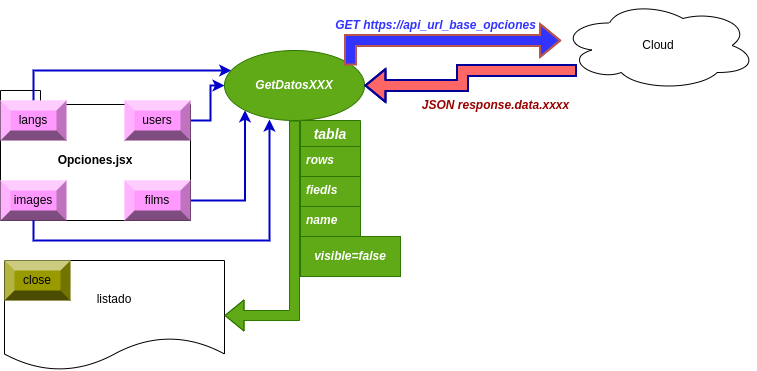

The diagram above was exported from draw.io. Its source (the exported page's mxGraphModel, read from the mxfile embedded in the PNG):
<mxGraphModel dx="1364" dy="2012" grid="1" gridSize="10" guides="1" tooltips="1" connect="1" arrows="1" fold="1" page="1" pageScale="1" pageWidth="827" pageHeight="1169" math="0" shadow="0">
  <root>
    <mxCell id="0" />
    <mxCell id="1" parent="0" />
    <mxCell id="SBMLxHkrfZTI3e2XUqOY-1" value="Opciones.jsx" style="shape=folder;fontStyle=1;spacingTop=10;tabWidth=40;tabHeight=14;tabPosition=left;html=1;whiteSpace=wrap;" parent="1" vertex="1">
      <mxGeometry x="120" y="50" width="190" height="130" as="geometry" />
    </mxCell>
    <mxCell id="SBMLxHkrfZTI3e2XUqOY-4" value="listado" style="shape=document;whiteSpace=wrap;html=1;boundedLbl=1;" parent="1" vertex="1">
      <mxGeometry x="124" y="220" width="220" height="110" as="geometry" />
    </mxCell>
    <mxCell id="SBMLxHkrfZTI3e2XUqOY-32" value="close" style="labelPosition=center;verticalLabelPosition=middle;align=center;html=1;shape=mxgraph.basic.shaded_button;dx=10;fillColor=#999900;strokeColor=none;whiteSpace=wrap;" parent="1" vertex="1">
      <mxGeometry x="124" y="220" width="66" height="40" as="geometry" />
    </mxCell>
    <mxCell id="SBMLxHkrfZTI3e2XUqOY-36" value="images" style="labelPosition=center;verticalLabelPosition=middle;align=center;html=1;shape=mxgraph.basic.shaded_button;dx=10;fillColor=#FF99FF;strokeColor=none;whiteSpace=wrap;" parent="1" vertex="1">
      <mxGeometry x="120" y="140" width="66" height="40" as="geometry" />
    </mxCell>
    <mxCell id="vafMpFXmc-ywgR7l3nY4-3" style="edgeStyle=orthogonalEdgeStyle;rounded=0;orthogonalLoop=1;jettySize=auto;html=1;strokeWidth=2;strokeColor=#0000CC;" edge="1" parent="1" source="SBMLxHkrfZTI3e2XUqOY-37" target="vafMpFXmc-ywgR7l3nY4-2">
      <mxGeometry relative="1" as="geometry">
        <Array as="points">
          <mxPoint x="153" y="30" />
        </Array>
      </mxGeometry>
    </mxCell>
    <mxCell id="SBMLxHkrfZTI3e2XUqOY-37" value="langs" style="labelPosition=center;verticalLabelPosition=middle;align=center;html=1;shape=mxgraph.basic.shaded_button;dx=10;fillColor=#FF99FF;strokeColor=none;whiteSpace=wrap;" parent="1" vertex="1">
      <mxGeometry x="120" y="60" width="66" height="40" as="geometry" />
    </mxCell>
    <mxCell id="vafMpFXmc-ywgR7l3nY4-4" style="edgeStyle=orthogonalEdgeStyle;rounded=0;orthogonalLoop=1;jettySize=auto;html=1;strokeWidth=2;strokeColor=#0000CC;" edge="1" parent="1" source="SBMLxHkrfZTI3e2XUqOY-38" target="vafMpFXmc-ywgR7l3nY4-2">
      <mxGeometry relative="1" as="geometry" />
    </mxCell>
    <mxCell id="SBMLxHkrfZTI3e2XUqOY-38" value="users" style="labelPosition=center;verticalLabelPosition=middle;align=center;html=1;shape=mxgraph.basic.shaded_button;dx=10;fillColor=#FF99FF;strokeColor=none;whiteSpace=wrap;" parent="1" vertex="1">
      <mxGeometry x="244" y="60" width="66" height="40" as="geometry" />
    </mxCell>
    <mxCell id="vafMpFXmc-ywgR7l3nY4-6" style="edgeStyle=orthogonalEdgeStyle;rounded=0;orthogonalLoop=1;jettySize=auto;html=1;entryX=0;entryY=1;entryDx=0;entryDy=0;strokeWidth=2;strokeColor=#0000CC;" edge="1" parent="1" source="SBMLxHkrfZTI3e2XUqOY-39" target="vafMpFXmc-ywgR7l3nY4-2">
      <mxGeometry relative="1" as="geometry" />
    </mxCell>
    <mxCell id="SBMLxHkrfZTI3e2XUqOY-39" value="films" style="labelPosition=center;verticalLabelPosition=middle;align=center;html=1;shape=mxgraph.basic.shaded_button;dx=10;fillColor=#FF99FF;strokeColor=none;whiteSpace=wrap;" parent="1" vertex="1">
      <mxGeometry x="244" y="140" width="66" height="40" as="geometry" />
    </mxCell>
    <mxCell id="vafMpFXmc-ywgR7l3nY4-1" value="Cloud" style="ellipse;shape=cloud;whiteSpace=wrap;html=1;align=center;" vertex="1" parent="1">
      <mxGeometry x="680" y="-40" width="196" height="90" as="geometry" />
    </mxCell>
    <mxCell id="vafMpFXmc-ywgR7l3nY4-12" style="edgeStyle=orthogonalEdgeStyle;rounded=0;orthogonalLoop=1;jettySize=auto;html=1;exitX=0.5;exitY=1;exitDx=0;exitDy=0;entryX=1;entryY=0.5;entryDx=0;entryDy=0;shape=flexArrow;strokeColor=#2D7600;fillColor=#60a917;" edge="1" parent="1" source="vafMpFXmc-ywgR7l3nY4-2" target="SBMLxHkrfZTI3e2XUqOY-4">
      <mxGeometry relative="1" as="geometry" />
    </mxCell>
    <mxCell id="vafMpFXmc-ywgR7l3nY4-2" value="GetDatosXXX" style="ellipse;whiteSpace=wrap;html=1;fontColor=#ffffff;fontStyle=3;fillColor=#60a917;strokeColor=#2D7600;" vertex="1" parent="1">
      <mxGeometry x="344" y="10" width="140" height="70" as="geometry" />
    </mxCell>
    <mxCell id="vafMpFXmc-ywgR7l3nY4-5" style="edgeStyle=orthogonalEdgeStyle;rounded=0;orthogonalLoop=1;jettySize=auto;html=1;entryX=0.321;entryY=0.986;entryDx=0;entryDy=0;entryPerimeter=0;strokeWidth=2;strokeColor=#0000CC;" edge="1" parent="1" source="SBMLxHkrfZTI3e2XUqOY-36" target="vafMpFXmc-ywgR7l3nY4-2">
      <mxGeometry relative="1" as="geometry">
        <Array as="points">
          <mxPoint x="153" y="200" />
          <mxPoint x="389" y="200" />
        </Array>
      </mxGeometry>
    </mxCell>
    <mxCell id="vafMpFXmc-ywgR7l3nY4-7" style="edgeStyle=orthogonalEdgeStyle;rounded=0;orthogonalLoop=1;jettySize=auto;html=1;shape=flexArrow;startArrow=none;fillColor=#3333FF;strokeColor=#b85450;startFill=0;strokeWidth=2;endSize=6;startSize=5;exitX=0.9;exitY=0.214;exitDx=0;exitDy=0;exitPerimeter=0;" edge="1" parent="1" source="vafMpFXmc-ywgR7l3nY4-2" target="vafMpFXmc-ywgR7l3nY4-1">
      <mxGeometry relative="1" as="geometry">
        <mxPoint x="480" y="25" as="sourcePoint" />
        <mxPoint x="719.9960000000001" y="60" as="targetPoint" />
        <Array as="points">
          <mxPoint x="470" />
        </Array>
      </mxGeometry>
    </mxCell>
    <mxCell id="vafMpFXmc-ywgR7l3nY4-8" value="GET https://api_url_base_opciones" style="text;html=1;align=center;verticalAlign=middle;resizable=0;points=[];autosize=1;strokeColor=none;fillColor=none;fontStyle=3;fontColor=#3333FF;" vertex="1" parent="1">
      <mxGeometry x="450" y="-30" width="210" height="30" as="geometry" />
    </mxCell>
    <mxCell id="vafMpFXmc-ywgR7l3nY4-10" style="edgeStyle=orthogonalEdgeStyle;rounded=0;orthogonalLoop=1;jettySize=auto;html=1;shape=flexArrow;startArrow=none;fillColor=#FF6666;strokeColor=#000099;startFill=0;strokeWidth=2;endSize=6;startSize=5;entryX=1;entryY=0.5;entryDx=0;entryDy=0;" edge="1" parent="1" source="vafMpFXmc-ywgR7l3nY4-1" target="vafMpFXmc-ywgR7l3nY4-2">
      <mxGeometry relative="1" as="geometry">
        <mxPoint x="480" y="35" as="sourcePoint" />
        <mxPoint x="691" y="10" as="targetPoint" />
        <Array as="points">
          <mxPoint x="582" y="30" />
          <mxPoint x="582" y="45" />
        </Array>
      </mxGeometry>
    </mxCell>
    <mxCell id="vafMpFXmc-ywgR7l3nY4-11" value="JSON response.data.xxxx" style="text;html=1;align=center;verticalAlign=middle;resizable=0;points=[];autosize=1;strokeColor=none;fillColor=none;fontStyle=3;fontColor=#990000;" vertex="1" parent="1">
      <mxGeometry x="535" y="50" width="160" height="30" as="geometry" />
    </mxCell>
    <mxCell id="vafMpFXmc-ywgR7l3nY4-13" value="tabla" style="swimlane;fontStyle=3;childLayout=stackLayout;horizontal=1;startSize=26;horizontalStack=0;resizeParent=1;resizeParentMax=0;resizeLast=0;collapsible=1;marginBottom=0;align=center;fontSize=14;fontColor=#ffffff;fillColor=#60a917;strokeColor=#2D7600;" vertex="1" parent="1">
      <mxGeometry x="420" y="80" width="60" height="116" as="geometry" />
    </mxCell>
    <mxCell id="vafMpFXmc-ywgR7l3nY4-14" value="rows" style="text;strokeColor=#2D7600;fillColor=#60a917;spacingLeft=4;spacingRight=4;overflow=hidden;rotatable=0;points=[[0,0.5],[1,0.5]];portConstraint=eastwest;fontSize=12;whiteSpace=wrap;html=1;fontColor=#ffffff;fontStyle=3" vertex="1" parent="vafMpFXmc-ywgR7l3nY4-13">
      <mxGeometry y="26" width="60" height="30" as="geometry" />
    </mxCell>
    <mxCell id="vafMpFXmc-ywgR7l3nY4-15" value="fiedls" style="text;strokeColor=#2D7600;fillColor=#60a917;spacingLeft=4;spacingRight=4;overflow=hidden;rotatable=0;points=[[0,0.5],[1,0.5]];portConstraint=eastwest;fontSize=12;whiteSpace=wrap;html=1;fontColor=#ffffff;fontStyle=3" vertex="1" parent="vafMpFXmc-ywgR7l3nY4-13">
      <mxGeometry y="56" width="60" height="30" as="geometry" />
    </mxCell>
    <mxCell id="vafMpFXmc-ywgR7l3nY4-16" value="name" style="text;strokeColor=#2D7600;fillColor=#60a917;spacingLeft=4;spacingRight=4;overflow=hidden;rotatable=0;points=[[0,0.5],[1,0.5]];portConstraint=eastwest;fontSize=12;whiteSpace=wrap;html=1;fontColor=#ffffff;fontStyle=3" vertex="1" parent="vafMpFXmc-ywgR7l3nY4-13">
      <mxGeometry y="86" width="60" height="30" as="geometry" />
    </mxCell>
    <mxCell id="vafMpFXmc-ywgR7l3nY4-31" value="visible=false" style="whiteSpace=wrap;html=1;align=center;fontColor=#ffffff;fontStyle=3;fillColor=#60a917;strokeColor=#2D7600;" vertex="1" parent="1">
      <mxGeometry x="420" y="196" width="100" height="40" as="geometry" />
    </mxCell>
  </root>
</mxGraphModel>